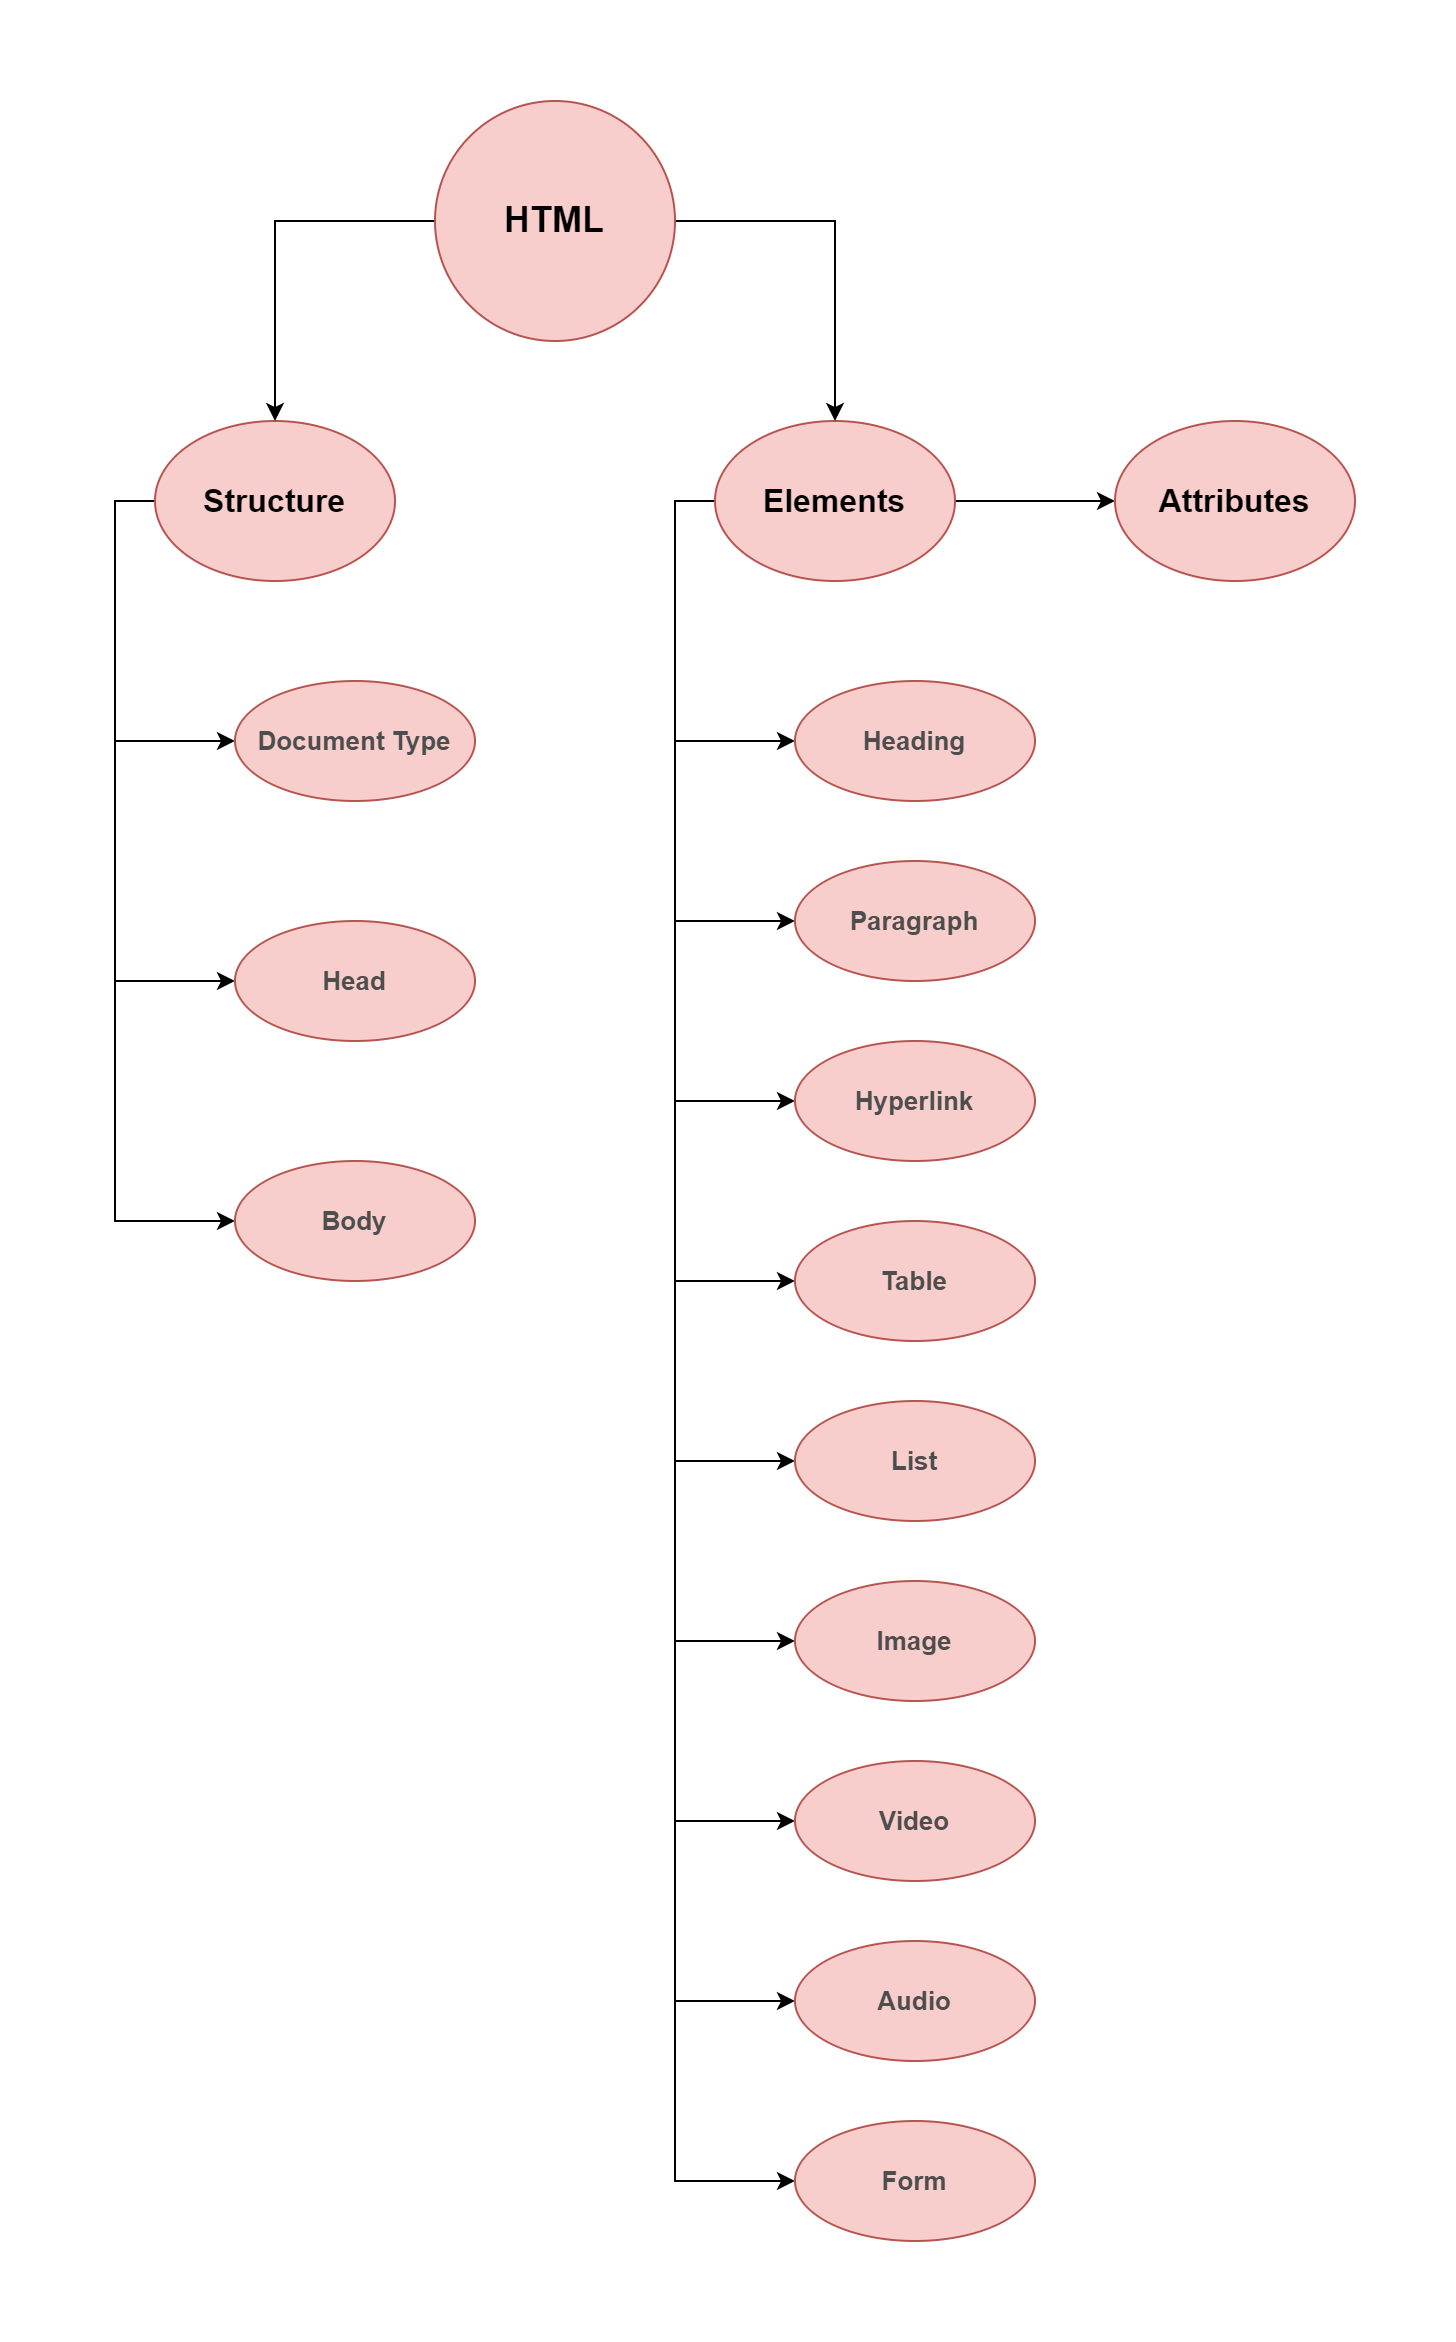

The diagram above was exported from draw.io. Its source (the exported page's mxGraphModel, read from the mxfile embedded in the PNG):
<mxGraphModel dx="1502" dy="663" grid="1" gridSize="10" guides="1" tooltips="1" connect="1" arrows="1" fold="1" page="0" pageScale="1" pageWidth="827" pageHeight="1169" math="0" shadow="0">
  <root>
    <mxCell id="0" />
    <mxCell id="1" parent="0" />
    <mxCell id="cgROzFY1diSlRWJKiS4W-10" style="edgeStyle=orthogonalEdgeStyle;rounded=0;orthogonalLoop=1;jettySize=auto;html=1;entryX=0;entryY=0.5;entryDx=0;entryDy=0;fontSize=14;" parent="1" source="cgROzFY1diSlRWJKiS4W-2" target="cgROzFY1diSlRWJKiS4W-5" edge="1">
      <mxGeometry relative="1" as="geometry">
        <Array as="points">
          <mxPoint x="60" y="240" />
          <mxPoint x="60" y="360" />
        </Array>
      </mxGeometry>
    </mxCell>
    <mxCell id="cgROzFY1diSlRWJKiS4W-12" style="edgeStyle=orthogonalEdgeStyle;rounded=0;orthogonalLoop=1;jettySize=auto;html=1;exitX=0;exitY=0.5;exitDx=0;exitDy=0;fontSize=14;entryX=0;entryY=0.5;entryDx=0;entryDy=0;" parent="1" source="cgROzFY1diSlRWJKiS4W-2" target="cgROzFY1diSlRWJKiS4W-6" edge="1">
      <mxGeometry relative="1" as="geometry">
        <mxPoint x="60" y="490" as="targetPoint" />
      </mxGeometry>
    </mxCell>
    <mxCell id="cgROzFY1diSlRWJKiS4W-13" style="edgeStyle=orthogonalEdgeStyle;rounded=0;orthogonalLoop=1;jettySize=auto;html=1;exitX=0;exitY=0.5;exitDx=0;exitDy=0;fontSize=14;entryX=0;entryY=0.5;entryDx=0;entryDy=0;" parent="1" source="cgROzFY1diSlRWJKiS4W-2" target="cgROzFY1diSlRWJKiS4W-7" edge="1">
      <mxGeometry relative="1" as="geometry">
        <mxPoint x="60" y="610" as="targetPoint" />
      </mxGeometry>
    </mxCell>
    <mxCell id="cgROzFY1diSlRWJKiS4W-2" value="Structure" style="ellipse;whiteSpace=wrap;html=1;fillColor=#f8cecc;strokeColor=#b85450;fontSize=16;fontStyle=1" parent="1" vertex="1">
      <mxGeometry x="80" y="200" width="120" height="80" as="geometry" />
    </mxCell>
    <mxCell id="cgROzFY1diSlRWJKiS4W-23" style="edgeStyle=orthogonalEdgeStyle;rounded=0;orthogonalLoop=1;jettySize=auto;html=1;entryX=0;entryY=0.5;entryDx=0;entryDy=0;fontSize=15;fontColor=#4D4D4D;" parent="1" source="cgROzFY1diSlRWJKiS4W-3" target="cgROzFY1diSlRWJKiS4W-14" edge="1">
      <mxGeometry relative="1" as="geometry">
        <Array as="points">
          <mxPoint x="340" y="240" />
          <mxPoint x="340" y="360" />
        </Array>
      </mxGeometry>
    </mxCell>
    <mxCell id="cgROzFY1diSlRWJKiS4W-24" style="edgeStyle=orthogonalEdgeStyle;rounded=0;orthogonalLoop=1;jettySize=auto;html=1;exitX=0;exitY=0.5;exitDx=0;exitDy=0;fontSize=15;fontColor=#4D4D4D;entryX=0;entryY=0.5;entryDx=0;entryDy=0;" parent="1" source="cgROzFY1diSlRWJKiS4W-3" target="cgROzFY1diSlRWJKiS4W-15" edge="1">
      <mxGeometry relative="1" as="geometry">
        <mxPoint x="340" y="460" as="targetPoint" />
      </mxGeometry>
    </mxCell>
    <mxCell id="cgROzFY1diSlRWJKiS4W-25" style="edgeStyle=orthogonalEdgeStyle;rounded=0;orthogonalLoop=1;jettySize=auto;html=1;fontSize=15;fontColor=#4D4D4D;entryX=0;entryY=0.5;entryDx=0;entryDy=0;" parent="1" source="cgROzFY1diSlRWJKiS4W-3" target="cgROzFY1diSlRWJKiS4W-16" edge="1">
      <mxGeometry relative="1" as="geometry">
        <mxPoint x="340" y="540" as="targetPoint" />
        <Array as="points">
          <mxPoint x="340" y="240" />
          <mxPoint x="340" y="540" />
        </Array>
      </mxGeometry>
    </mxCell>
    <mxCell id="cgROzFY1diSlRWJKiS4W-26" style="edgeStyle=orthogonalEdgeStyle;rounded=0;orthogonalLoop=1;jettySize=auto;html=1;fontSize=15;fontColor=#4D4D4D;entryX=0;entryY=0.5;entryDx=0;entryDy=0;" parent="1" source="cgROzFY1diSlRWJKiS4W-3" target="cgROzFY1diSlRWJKiS4W-17" edge="1">
      <mxGeometry relative="1" as="geometry">
        <mxPoint x="380" y="640" as="targetPoint" />
        <Array as="points">
          <mxPoint x="340" y="240" />
          <mxPoint x="340" y="630" />
        </Array>
      </mxGeometry>
    </mxCell>
    <mxCell id="cgROzFY1diSlRWJKiS4W-27" style="edgeStyle=orthogonalEdgeStyle;rounded=0;orthogonalLoop=1;jettySize=auto;html=1;fontSize=15;fontColor=#4D4D4D;entryX=0;entryY=0.5;entryDx=0;entryDy=0;" parent="1" source="cgROzFY1diSlRWJKiS4W-3" target="cgROzFY1diSlRWJKiS4W-18" edge="1">
      <mxGeometry relative="1" as="geometry">
        <mxPoint x="340" y="720" as="targetPoint" />
        <Array as="points">
          <mxPoint x="340" y="240" />
          <mxPoint x="340" y="720" />
        </Array>
      </mxGeometry>
    </mxCell>
    <mxCell id="cgROzFY1diSlRWJKiS4W-28" style="edgeStyle=orthogonalEdgeStyle;rounded=0;orthogonalLoop=1;jettySize=auto;html=1;fontSize=15;fontColor=#4D4D4D;entryX=0;entryY=0.5;entryDx=0;entryDy=0;" parent="1" source="cgROzFY1diSlRWJKiS4W-3" target="cgROzFY1diSlRWJKiS4W-19" edge="1">
      <mxGeometry relative="1" as="geometry">
        <mxPoint x="340" y="820.0000000000002" as="targetPoint" />
        <Array as="points">
          <mxPoint x="340" y="240" />
          <mxPoint x="340" y="810" />
        </Array>
      </mxGeometry>
    </mxCell>
    <mxCell id="cgROzFY1diSlRWJKiS4W-29" style="edgeStyle=orthogonalEdgeStyle;rounded=0;orthogonalLoop=1;jettySize=auto;html=1;fontSize=15;fontColor=#4D4D4D;entryX=0;entryY=0.5;entryDx=0;entryDy=0;" parent="1" source="cgROzFY1diSlRWJKiS4W-3" target="cgROzFY1diSlRWJKiS4W-20" edge="1">
      <mxGeometry relative="1" as="geometry">
        <mxPoint x="320" y="920.0000000000002" as="targetPoint" />
        <Array as="points">
          <mxPoint x="340" y="240" />
          <mxPoint x="340" y="900" />
        </Array>
      </mxGeometry>
    </mxCell>
    <mxCell id="cgROzFY1diSlRWJKiS4W-30" style="edgeStyle=orthogonalEdgeStyle;rounded=0;orthogonalLoop=1;jettySize=auto;html=1;fontSize=15;fontColor=#4D4D4D;entryX=0;entryY=0.5;entryDx=0;entryDy=0;" parent="1" source="cgROzFY1diSlRWJKiS4W-3" target="cgROzFY1diSlRWJKiS4W-21" edge="1">
      <mxGeometry relative="1" as="geometry">
        <mxPoint x="360" y="960" as="targetPoint" />
        <Array as="points">
          <mxPoint x="340" y="240" />
          <mxPoint x="340" y="990" />
        </Array>
      </mxGeometry>
    </mxCell>
    <mxCell id="cgROzFY1diSlRWJKiS4W-32" style="edgeStyle=orthogonalEdgeStyle;rounded=0;orthogonalLoop=1;jettySize=auto;html=1;fontSize=15;fontColor=#4D4D4D;entryX=0;entryY=0.5;entryDx=0;entryDy=0;" parent="1" source="cgROzFY1diSlRWJKiS4W-3" target="cgROzFY1diSlRWJKiS4W-22" edge="1">
      <mxGeometry relative="1" as="geometry">
        <mxPoint x="290" y="600" as="targetPoint" />
        <Array as="points">
          <mxPoint x="340" y="240" />
          <mxPoint x="340" y="1080" />
        </Array>
      </mxGeometry>
    </mxCell>
    <mxCell id="cgROzFY1diSlRWJKiS4W-37" style="edgeStyle=orthogonalEdgeStyle;rounded=0;orthogonalLoop=1;jettySize=auto;html=1;entryX=0;entryY=0.5;entryDx=0;entryDy=0;fontSize=15;fontColor=#4D4D4D;" parent="1" source="cgROzFY1diSlRWJKiS4W-3" target="cgROzFY1diSlRWJKiS4W-35" edge="1">
      <mxGeometry relative="1" as="geometry" />
    </mxCell>
    <mxCell id="cgROzFY1diSlRWJKiS4W-3" value="Elements" style="ellipse;whiteSpace=wrap;html=1;fillColor=#f8cecc;strokeColor=#b85450;fontSize=16;fontStyle=1" parent="1" vertex="1">
      <mxGeometry x="360" y="200" width="120" height="80" as="geometry" />
    </mxCell>
    <mxCell id="cgROzFY1diSlRWJKiS4W-33" style="edgeStyle=orthogonalEdgeStyle;rounded=0;orthogonalLoop=1;jettySize=auto;html=1;entryX=0.5;entryY=0;entryDx=0;entryDy=0;fontSize=15;fontColor=#4D4D4D;" parent="1" source="cgROzFY1diSlRWJKiS4W-4" target="cgROzFY1diSlRWJKiS4W-3" edge="1">
      <mxGeometry relative="1" as="geometry" />
    </mxCell>
    <mxCell id="cgROzFY1diSlRWJKiS4W-34" style="edgeStyle=orthogonalEdgeStyle;rounded=0;orthogonalLoop=1;jettySize=auto;html=1;entryX=0.5;entryY=0;entryDx=0;entryDy=0;fontSize=15;fontColor=#4D4D4D;" parent="1" source="cgROzFY1diSlRWJKiS4W-4" target="cgROzFY1diSlRWJKiS4W-2" edge="1">
      <mxGeometry relative="1" as="geometry" />
    </mxCell>
    <mxCell id="cgROzFY1diSlRWJKiS4W-4" value="HTML" style="ellipse;whiteSpace=wrap;html=1;fillColor=#f8cecc;strokeColor=#b85450;fontSize=18;fontStyle=1" parent="1" vertex="1">
      <mxGeometry x="220" y="40" width="120" height="120" as="geometry" />
    </mxCell>
    <mxCell id="cgROzFY1diSlRWJKiS4W-5" value="&lt;font style=&quot;font-size: 13px;&quot;&gt;Document Type&lt;/font&gt;" style="ellipse;whiteSpace=wrap;html=1;fillColor=#f8cecc;strokeColor=#b85450;fontSize=13;fontStyle=1;fontColor=#4D4D4D;" parent="1" vertex="1">
      <mxGeometry x="120" y="330" width="120" height="60" as="geometry" />
    </mxCell>
    <mxCell id="cgROzFY1diSlRWJKiS4W-6" value="&lt;font style=&quot;font-size: 13px;&quot;&gt;Head&lt;/font&gt;" style="ellipse;whiteSpace=wrap;html=1;fillColor=#f8cecc;strokeColor=#b85450;fontSize=13;fontStyle=1;fontColor=#4D4D4D;" parent="1" vertex="1">
      <mxGeometry x="120" y="450" width="120" height="60" as="geometry" />
    </mxCell>
    <mxCell id="cgROzFY1diSlRWJKiS4W-7" value="&lt;font style=&quot;font-size: 13px;&quot;&gt;Body&lt;/font&gt;" style="ellipse;whiteSpace=wrap;html=1;fillColor=#f8cecc;strokeColor=#b85450;fontSize=13;fontStyle=1;fontColor=#4D4D4D;" parent="1" vertex="1">
      <mxGeometry x="120" y="570" width="120" height="60" as="geometry" />
    </mxCell>
    <mxCell id="cgROzFY1diSlRWJKiS4W-14" value="&lt;font style=&quot;font-size: 13px&quot;&gt;Heading&lt;/font&gt;" style="ellipse;whiteSpace=wrap;html=1;fillColor=#f8cecc;strokeColor=#b85450;fontSize=13;fontStyle=1;fontColor=#4D4D4D;" parent="1" vertex="1">
      <mxGeometry x="400" y="330" width="120" height="60" as="geometry" />
    </mxCell>
    <mxCell id="cgROzFY1diSlRWJKiS4W-15" value="&lt;font style=&quot;font-size: 13px&quot;&gt;Paragraph&lt;/font&gt;" style="ellipse;whiteSpace=wrap;html=1;fillColor=#f8cecc;strokeColor=#b85450;fontSize=13;fontStyle=1;fontColor=#4D4D4D;" parent="1" vertex="1">
      <mxGeometry x="400" y="420" width="120" height="60" as="geometry" />
    </mxCell>
    <mxCell id="cgROzFY1diSlRWJKiS4W-16" value="&lt;font style=&quot;font-size: 13px&quot;&gt;Hyperlink&lt;/font&gt;" style="ellipse;whiteSpace=wrap;html=1;fillColor=#f8cecc;strokeColor=#b85450;fontSize=13;fontStyle=1;fontColor=#4D4D4D;" parent="1" vertex="1">
      <mxGeometry x="400" y="510" width="120" height="60" as="geometry" />
    </mxCell>
    <mxCell id="cgROzFY1diSlRWJKiS4W-17" value="&lt;font style=&quot;font-size: 13px&quot;&gt;Table&lt;/font&gt;" style="ellipse;whiteSpace=wrap;html=1;fillColor=#f8cecc;strokeColor=#b85450;fontSize=13;fontStyle=1;fontColor=#4D4D4D;" parent="1" vertex="1">
      <mxGeometry x="400" y="600" width="120" height="60" as="geometry" />
    </mxCell>
    <mxCell id="cgROzFY1diSlRWJKiS4W-18" value="&lt;font style=&quot;font-size: 13px&quot;&gt;List&lt;/font&gt;" style="ellipse;whiteSpace=wrap;html=1;fillColor=#f8cecc;strokeColor=#b85450;fontSize=13;fontStyle=1;fontColor=#4D4D4D;" parent="1" vertex="1">
      <mxGeometry x="400" y="690" width="120" height="60" as="geometry" />
    </mxCell>
    <mxCell id="cgROzFY1diSlRWJKiS4W-19" value="&lt;font style=&quot;font-size: 13px&quot;&gt;Image&lt;/font&gt;" style="ellipse;whiteSpace=wrap;html=1;fillColor=#f8cecc;strokeColor=#b85450;fontSize=13;fontStyle=1;fontColor=#4D4D4D;" parent="1" vertex="1">
      <mxGeometry x="400" y="780" width="120" height="60" as="geometry" />
    </mxCell>
    <mxCell id="cgROzFY1diSlRWJKiS4W-20" value="&lt;font style=&quot;font-size: 13px&quot;&gt;Video&lt;/font&gt;" style="ellipse;whiteSpace=wrap;html=1;fillColor=#f8cecc;strokeColor=#b85450;fontSize=13;fontStyle=1;fontColor=#4D4D4D;" parent="1" vertex="1">
      <mxGeometry x="400" y="870" width="120" height="60" as="geometry" />
    </mxCell>
    <mxCell id="cgROzFY1diSlRWJKiS4W-21" value="&lt;font style=&quot;font-size: 13px&quot;&gt;Audio&lt;/font&gt;" style="ellipse;whiteSpace=wrap;html=1;fillColor=#f8cecc;strokeColor=#b85450;fontSize=13;fontStyle=1;fontColor=#4D4D4D;" parent="1" vertex="1">
      <mxGeometry x="400" y="960" width="120" height="60" as="geometry" />
    </mxCell>
    <mxCell id="cgROzFY1diSlRWJKiS4W-22" value="&lt;font style=&quot;font-size: 13px&quot;&gt;Form&lt;/font&gt;" style="ellipse;whiteSpace=wrap;html=1;fillColor=#f8cecc;strokeColor=#b85450;fontSize=13;fontStyle=1;fontColor=#4D4D4D;" parent="1" vertex="1">
      <mxGeometry x="400" y="1050" width="120" height="60" as="geometry" />
    </mxCell>
    <mxCell id="cgROzFY1diSlRWJKiS4W-35" value="Attributes" style="ellipse;whiteSpace=wrap;html=1;fillColor=#f8cecc;strokeColor=#b85450;fontSize=16;fontStyle=1" parent="1" vertex="1">
      <mxGeometry x="560" y="200" width="120" height="80" as="geometry" />
    </mxCell>
  </root>
</mxGraphModel>